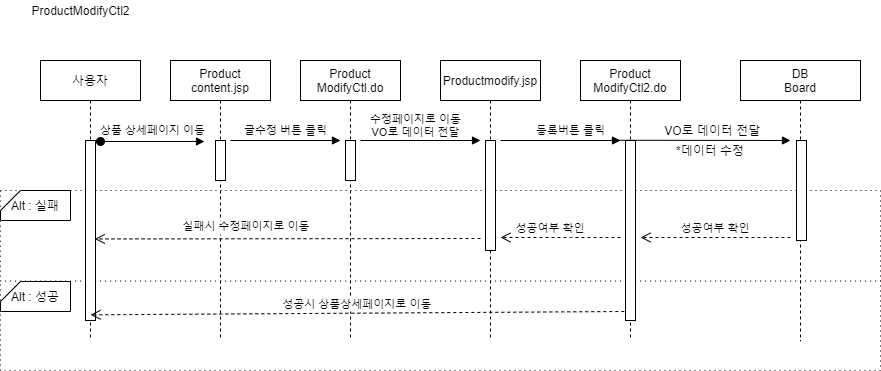

The diagram above was exported from draw.io. Its source (the exported page's mxGraphModel, read from the mxfile embedded in the PNG):
<mxGraphModel dx="1038" dy="491" grid="1" gridSize="10" guides="1" tooltips="1" connect="1" arrows="1" fold="1" page="1" pageScale="1" pageWidth="850" pageHeight="1100" math="0" shadow="0">
  <root>
    <mxCell id="5Wo3clI3P4uAQhB4Pmud-0" />
    <mxCell id="5Wo3clI3P4uAQhB4Pmud-1" parent="5Wo3clI3P4uAQhB4Pmud-0" />
    <mxCell id="5Wo3clI3P4uAQhB4Pmud-2" value="" style="rounded=0;whiteSpace=wrap;html=1;dashed=1;dashPattern=1 4;" parent="5Wo3clI3P4uAQhB4Pmud-1" vertex="1">
      <mxGeometry x="20" y="300" width="880" height="90" as="geometry" />
    </mxCell>
    <mxCell id="5Wo3clI3P4uAQhB4Pmud-3" value="" style="rounded=0;whiteSpace=wrap;html=1;dashed=1;dashPattern=1 4;" parent="5Wo3clI3P4uAQhB4Pmud-1" vertex="1">
      <mxGeometry x="20" y="210" width="880" height="90.57" as="geometry" />
    </mxCell>
    <mxCell id="5Wo3clI3P4uAQhB4Pmud-4" value="사용자" style="shape=umlLifeline;perimeter=lifelinePerimeter;container=1;collapsible=0;recursiveResize=0;rounded=0;shadow=0;strokeWidth=1;" parent="5Wo3clI3P4uAQhB4Pmud-1" vertex="1">
      <mxGeometry x="60" y="80" width="100" height="280" as="geometry" />
    </mxCell>
    <mxCell id="5Wo3clI3P4uAQhB4Pmud-5" value="" style="points=[];perimeter=orthogonalPerimeter;rounded=0;shadow=0;strokeWidth=1;" parent="5Wo3clI3P4uAQhB4Pmud-4" vertex="1">
      <mxGeometry x="45" y="80" width="10" height="180" as="geometry" />
    </mxCell>
    <mxCell id="5Wo3clI3P4uAQhB4Pmud-6" value="DB&#10;Board" style="shape=umlLifeline;perimeter=lifelinePerimeter;container=1;collapsible=0;recursiveResize=0;rounded=0;shadow=0;strokeWidth=1;" parent="5Wo3clI3P4uAQhB4Pmud-1" vertex="1">
      <mxGeometry x="760" y="80" width="120" height="280.57" as="geometry" />
    </mxCell>
    <mxCell id="5Wo3clI3P4uAQhB4Pmud-7" value="" style="points=[];perimeter=orthogonalPerimeter;rounded=0;shadow=0;strokeWidth=1;" parent="5Wo3clI3P4uAQhB4Pmud-6" vertex="1">
      <mxGeometry x="56" y="80" width="10" height="100" as="geometry" />
    </mxCell>
    <mxCell id="5Wo3clI3P4uAQhB4Pmud-8" value="Alt : 성공" style="shape=card;whiteSpace=wrap;html=1;size=20;rotation=0;" parent="5Wo3clI3P4uAQhB4Pmud-1" vertex="1">
      <mxGeometry x="20" y="301" width="70" height="30" as="geometry" />
    </mxCell>
    <mxCell id="5Wo3clI3P4uAQhB4Pmud-9" value="Alt : 실패" style="shape=card;whiteSpace=wrap;html=1;size=20;rotation=0;" parent="5Wo3clI3P4uAQhB4Pmud-1" vertex="1">
      <mxGeometry x="20" y="210" width="70" height="30" as="geometry" />
    </mxCell>
    <mxCell id="5Wo3clI3P4uAQhB4Pmud-10" value="" style="verticalAlign=bottom;startArrow=oval;endArrow=block;startSize=8;shadow=0;strokeWidth=1;" parent="5Wo3clI3P4uAQhB4Pmud-1" edge="1">
      <mxGeometry relative="1" as="geometry">
        <mxPoint x="120" y="161" as="sourcePoint" />
        <mxPoint x="224" y="161" as="targetPoint" />
      </mxGeometry>
    </mxCell>
    <mxCell id="5Wo3clI3P4uAQhB4Pmud-11" value="ProductModifyCtl2" style="text;html=1;align=center;verticalAlign=middle;resizable=0;points=[];autosize=1;" parent="5Wo3clI3P4uAQhB4Pmud-1" vertex="1">
      <mxGeometry x="45" y="20" width="110" height="20" as="geometry" />
    </mxCell>
    <mxCell id="5Wo3clI3P4uAQhB4Pmud-12" value="상품 상세페이지 이동" style="edgeLabel;html=1;align=center;verticalAlign=middle;resizable=0;points=[];" parent="5Wo3clI3P4uAQhB4Pmud-1" vertex="1" connectable="0">
      <mxGeometry x="170" y="150.00000000000006" as="geometry">
        <mxPoint x="1" y="-1" as="offset" />
      </mxGeometry>
    </mxCell>
    <mxCell id="5Wo3clI3P4uAQhB4Pmud-13" value="Product&#10;content.jsp" style="shape=umlLifeline;perimeter=lifelinePerimeter;container=1;collapsible=0;recursiveResize=0;rounded=0;shadow=0;strokeWidth=1;" parent="5Wo3clI3P4uAQhB4Pmud-1" vertex="1">
      <mxGeometry x="190" y="80" width="100" height="280" as="geometry" />
    </mxCell>
    <mxCell id="5Wo3clI3P4uAQhB4Pmud-14" value="" style="points=[];perimeter=orthogonalPerimeter;rounded=0;shadow=0;strokeWidth=1;" parent="5Wo3clI3P4uAQhB4Pmud-13" vertex="1">
      <mxGeometry x="45" y="80" width="10" height="40" as="geometry" />
    </mxCell>
    <mxCell id="5Wo3clI3P4uAQhB4Pmud-15" value="글수정 버튼 클릭" style="edgeLabel;html=1;align=center;verticalAlign=middle;resizable=0;points=[];" parent="5Wo3clI3P4uAQhB4Pmud-1" vertex="1" connectable="0">
      <mxGeometry x="185" y="160.00000000000006" as="geometry">
        <mxPoint x="119" y="-11" as="offset" />
      </mxGeometry>
    </mxCell>
    <mxCell id="5Wo3clI3P4uAQhB4Pmud-16" value="" style="verticalAlign=bottom;endArrow=block;entryX=0;entryY=0;shadow=0;strokeWidth=1;" parent="5Wo3clI3P4uAQhB4Pmud-1" edge="1">
      <mxGeometry relative="1" as="geometry">
        <mxPoint x="250" y="160.00000000000017" as="sourcePoint" />
        <mxPoint x="360" y="160.00000000000017" as="targetPoint" />
      </mxGeometry>
    </mxCell>
    <mxCell id="5Wo3clI3P4uAQhB4Pmud-17" value="Product&#10;ModifyCtl.do" style="shape=umlLifeline;perimeter=lifelinePerimeter;container=1;collapsible=0;recursiveResize=0;rounded=0;shadow=0;strokeWidth=1;" parent="5Wo3clI3P4uAQhB4Pmud-1" vertex="1">
      <mxGeometry x="320" y="80" width="100" height="280" as="geometry" />
    </mxCell>
    <mxCell id="5Wo3clI3P4uAQhB4Pmud-18" value="" style="points=[];perimeter=orthogonalPerimeter;rounded=0;shadow=0;strokeWidth=1;" parent="5Wo3clI3P4uAQhB4Pmud-17" vertex="1">
      <mxGeometry x="45" y="80" width="10" height="40" as="geometry" />
    </mxCell>
    <mxCell id="5Wo3clI3P4uAQhB4Pmud-19" value="실패시 수정페이지로 이동" style="verticalAlign=bottom;endArrow=open;dashed=1;endSize=8;shadow=0;strokeWidth=1;entryX=0.921;entryY=0.547;entryDx=0;entryDy=0;entryPerimeter=0;" parent="5Wo3clI3P4uAQhB4Pmud-1" target="5Wo3clI3P4uAQhB4Pmud-5" edge="1">
      <mxGeometry x="0.2111" y="-3" relative="1" as="geometry">
        <mxPoint x="116" y="254" as="targetPoint" />
        <mxPoint x="500" y="258" as="sourcePoint" />
        <mxPoint as="offset" />
      </mxGeometry>
    </mxCell>
    <mxCell id="5Wo3clI3P4uAQhB4Pmud-20" value="성공시 상품상세페이지로 이동" style="verticalAlign=bottom;endArrow=open;dashed=1;endSize=8;shadow=0;strokeWidth=1;" parent="5Wo3clI3P4uAQhB4Pmud-1" edge="1">
      <mxGeometry relative="1" as="geometry">
        <mxPoint x="110" y="334.34" as="targetPoint" />
        <mxPoint x="643.82" y="330.99999999999994" as="sourcePoint" />
      </mxGeometry>
    </mxCell>
    <mxCell id="5Wo3clI3P4uAQhB4Pmud-21" value="" style="group" parent="5Wo3clI3P4uAQhB4Pmud-1" connectable="0" vertex="1">
      <mxGeometry x="640" y="140" width="180" height="40" as="geometry" />
    </mxCell>
    <mxCell id="5Wo3clI3P4uAQhB4Pmud-22" value="*데이터 수정" style="text;html=1;strokeColor=none;fillColor=none;align=center;verticalAlign=middle;whiteSpace=wrap;rounded=0;" parent="5Wo3clI3P4uAQhB4Pmud-21" vertex="1">
      <mxGeometry y="20" width="180" height="20" as="geometry" />
    </mxCell>
    <mxCell id="5Wo3clI3P4uAQhB4Pmud-23" value="&amp;nbsp; &amp;nbsp; &amp;nbsp; &amp;nbsp; &amp;nbsp; &amp;nbsp; &amp;nbsp; &amp;nbsp; &amp;nbsp; &amp;nbsp;VO로 데이터 전달" style="text;html=1;align=center;verticalAlign=middle;resizable=0;points=[];autosize=1;" parent="5Wo3clI3P4uAQhB4Pmud-21" vertex="1">
      <mxGeometry x="-25" width="170" height="20" as="geometry" />
    </mxCell>
    <mxCell id="5Wo3clI3P4uAQhB4Pmud-24" value="" style="verticalAlign=bottom;endArrow=block;entryX=0;entryY=0;shadow=0;strokeWidth=1;exitX=0.096;exitY=0.988;exitDx=0;exitDy=0;exitPerimeter=0;" parent="5Wo3clI3P4uAQhB4Pmud-21" source="5Wo3clI3P4uAQhB4Pmud-23" edge="1">
      <mxGeometry relative="1" as="geometry">
        <mxPoint x="60" y="20.000000000000227" as="sourcePoint" />
        <mxPoint x="170" y="20.000000000000227" as="targetPoint" />
      </mxGeometry>
    </mxCell>
    <mxCell id="5Wo3clI3P4uAQhB4Pmud-25" value="Productmodify.jsp" style="shape=umlLifeline;perimeter=lifelinePerimeter;container=1;collapsible=0;recursiveResize=0;rounded=0;shadow=0;strokeWidth=1;" parent="5Wo3clI3P4uAQhB4Pmud-1" vertex="1">
      <mxGeometry x="460" y="80" width="100" height="280" as="geometry" />
    </mxCell>
    <mxCell id="5Wo3clI3P4uAQhB4Pmud-26" value="" style="points=[];perimeter=orthogonalPerimeter;rounded=0;shadow=0;strokeWidth=1;" parent="5Wo3clI3P4uAQhB4Pmud-25" vertex="1">
      <mxGeometry x="45" y="80" width="10" height="110" as="geometry" />
    </mxCell>
    <mxCell id="5Wo3clI3P4uAQhB4Pmud-27" value="수정페이지로 이동&lt;br&gt;VO로 데이터 전달" style="edgeLabel;html=1;align=center;verticalAlign=middle;resizable=0;points=[];" parent="5Wo3clI3P4uAQhB4Pmud-1" connectable="0" vertex="1">
      <mxGeometry x="315" y="155.00000000000006" as="geometry">
        <mxPoint x="119" y="-11" as="offset" />
      </mxGeometry>
    </mxCell>
    <mxCell id="5Wo3clI3P4uAQhB4Pmud-28" value="" style="verticalAlign=bottom;endArrow=block;shadow=0;strokeWidth=1;" parent="5Wo3clI3P4uAQhB4Pmud-1" edge="1">
      <mxGeometry relative="1" as="geometry">
        <mxPoint x="380" y="160.00000000000023" as="sourcePoint" />
        <mxPoint x="500" y="160" as="targetPoint" />
      </mxGeometry>
    </mxCell>
    <mxCell id="5Wo3clI3P4uAQhB4Pmud-29" value="Product&#10;ModifyCtl2.do" style="shape=umlLifeline;perimeter=lifelinePerimeter;container=1;collapsible=0;recursiveResize=0;rounded=0;shadow=0;strokeWidth=1;" parent="5Wo3clI3P4uAQhB4Pmud-1" vertex="1">
      <mxGeometry x="600" y="80" width="100" height="280" as="geometry" />
    </mxCell>
    <mxCell id="5Wo3clI3P4uAQhB4Pmud-30" value="" style="points=[];perimeter=orthogonalPerimeter;rounded=0;shadow=0;strokeWidth=1;" parent="5Wo3clI3P4uAQhB4Pmud-29" vertex="1">
      <mxGeometry x="45" y="80" width="10" height="180" as="geometry" />
    </mxCell>
    <mxCell id="5Wo3clI3P4uAQhB4Pmud-31" value="등록버튼 클릭" style="edgeLabel;html=1;align=center;verticalAlign=middle;resizable=0;points=[];" parent="5Wo3clI3P4uAQhB4Pmud-1" connectable="0" vertex="1">
      <mxGeometry x="470" y="160.00000000000006" as="geometry">
        <mxPoint x="119" y="-11" as="offset" />
      </mxGeometry>
    </mxCell>
    <mxCell id="5Wo3clI3P4uAQhB4Pmud-32" value="" style="verticalAlign=bottom;endArrow=block;shadow=0;strokeWidth=1;" parent="5Wo3clI3P4uAQhB4Pmud-1" edge="1">
      <mxGeometry relative="1" as="geometry">
        <mxPoint x="520" y="160" as="sourcePoint" />
        <mxPoint x="640" y="160" as="targetPoint" />
      </mxGeometry>
    </mxCell>
    <mxCell id="5Wo3clI3P4uAQhB4Pmud-33" value="성공여부 확인" style="verticalAlign=bottom;endArrow=open;dashed=1;endSize=8;shadow=0;strokeWidth=1;entryX=0.935;entryY=0.795;entryDx=0;entryDy=0;entryPerimeter=0;" parent="5Wo3clI3P4uAQhB4Pmud-1" edge="1">
      <mxGeometry x="0.1667" relative="1" as="geometry">
        <mxPoint x="520.0000000000002" y="257" as="targetPoint" />
        <mxPoint x="640" y="257" as="sourcePoint" />
        <Array as="points">
          <mxPoint x="600" y="257" />
        </Array>
        <mxPoint as="offset" />
      </mxGeometry>
    </mxCell>
    <mxCell id="5Wo3clI3P4uAQhB4Pmud-34" value="성공여부 확인" style="verticalAlign=bottom;endArrow=open;dashed=1;endSize=8;shadow=0;strokeWidth=1;entryX=0.935;entryY=0.795;entryDx=0;entryDy=0;entryPerimeter=0;" parent="5Wo3clI3P4uAQhB4Pmud-1" edge="1">
      <mxGeometry x="0.0023" relative="1" as="geometry">
        <mxPoint x="660.0000000000002" y="257" as="targetPoint" />
        <mxPoint x="810" y="257" as="sourcePoint" />
        <Array as="points" />
        <mxPoint as="offset" />
      </mxGeometry>
    </mxCell>
  </root>
</mxGraphModel>